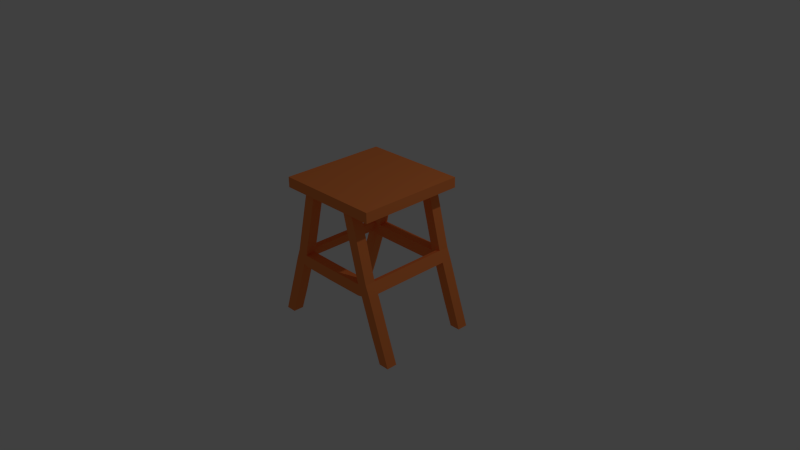 # Source: Stool.blend  (saved by Blender 2.75.0; exported with 4.5.12 LTS)
import bpy
from mathutils import Matrix  # noqa: F401  (used for matrix-valued properties, if any)

bpy.ops.wm.read_factory_settings(use_empty=True)
scene = bpy.context.scene
scene.name = 'Scene'

# ---- collections
col_collection_1 = bpy.data.collections.new('Collection 1'); scene.collection.children.link(col_collection_1)

# ---- images (referenced by path relative to the original .blend; pixels are not part of the script)
import os
ASSET_DIR = os.environ.get("B2B_ASSET_DIR", "")  # directory of the original .blend (textures are referenced by path, not embedded)
HERE = os.path.dirname(os.path.abspath(__file__))  # packed textures are extracted next to this script under _unpacked/

def load_image(name, relpath, width, height, colorspace="sRGB"):
    """Load a texture the original file referenced (path relative to the .blend, or extracted next to this script)."""
    p = next((c for c in (os.path.join(HERE, relpath), os.path.join(ASSET_DIR, relpath)) if relpath and os.path.exists(c)), "")
    if p:
        img = bpy.data.images.load(p, check_existing=True)
        img.name = name
    else:  # same state as the original file: an image datablock whose file is absent (Cycles renders it pink)
        img = bpy.data.images.new(name, width, height)
        img.source = "FILE"
        img.filepath = "//" + (relpath or name)
    img.colorspace_settings.name = colorspace
    return img
img_chairtexture_png = load_image('ChairTexture.png', '_unpacked/ChairTexture.5d4538ee.png', 32, 32, 'sRGB')

# ---- materials (node trees are filled in below, after node groups)
mat_material_001 = bpy.data.materials.new('Material.001')
mat_material_001.alpha_threshold = 0.0
mat_material_001.roughness = 0.5

# ---- material node trees
mat_material_001.use_nodes = True; mat_material_001.node_tree.nodes.clear()
_N = mat_material_001.node_tree.nodes; _L = mat_material_001.node_tree.links
n0 = _N.new('ShaderNodeOutputMaterial'); n0.name = 'Material Output'; n0.location = (300, 300)
n1 = _N.new('ShaderNodeBsdfDiffuse'); n1.name = 'Diffuse BSDF'; n1.location = (10, 300)
n2 = _N.new('ShaderNodeTexImage'); n2.name = 'Image Texture'; n2.location = (-180, 300)
n2.width = 140
n2.image = img_chairtexture_png
_L.new(n1.outputs[0], n0.inputs[0])
_L.new(n2.outputs[0], n1.inputs[0])
n0.is_active_output = True

# ---- world
world_world = bpy.data.worlds.new('World'); scene.world = world_world
world_world.color = (0.05088, 0.05088, 0.05088)
world_world.use_sun_shadow = False
world_world.sun_shadow_jitter_overblur = 0.0
world_world.cycles.sampling_method = 'MANUAL'
world_world.cycles.sample_map_resolution = 256

# ---- cameras
cam_camera = bpy.data.cameras.new('Camera')
cam_camera.clip_end = 100.0
cam_camera.lens = 35.0
cam_camera.sensor_width = 32.0
cam_camera.sensor_height = 18.0
cam_camera.ortho_scale = 7.314
cam_camera.dof.focus_distance = 0.0

# ---- lights
light_lamp = bpy.data.lights.new('Lamp', 'POINT')
light_lamp.transmission_factor = 0.0
light_lamp.cutoff_distance = 30.0
light_lamp.energy = 100.0
light_lamp.shadow_buffer_clip_start = 1.001
light_lamp.shadow_soft_size = 0.1
light_lamp.shadow_maximum_resolution = 0.006
light_lamp.use_absolute_resolution = True
light_lamp.cycles.use_multiple_importance_sampling = False

# ---- meshes
me_cube_001 = bpy.data.meshes.new('Cube.001')
me_cube_001.from_pydata([(-0.8641, -0.6975, -0.5492), (-0.8641, -0.5545, -0.5492), (-1.0, -0.5545, -0.9383), (-1.0, -0.6975, -0.9383), (-0.796, -0.6975, -0.5724), (-0.9281, -0.6975, -0.9383), (-0.6989, -0.6975, -0.06482), (-0.6989, -0.5545, -0.06482), (-0.796, -0.5545, -0.5724), (-0.9281, -0.5545, -0.9383), (-0.728, -0.6975, -0.5956), (-0.8562, -0.6975, -0.9383), (-0.6292, -0.6975, -0.08247), (-0.6292, -0.5545, -0.08247), (-0.6412, -0.6975, 0.08321), (-0.6412, -0.5545, 0.08321), (-0.728, -0.5545, -0.5956), (-0.8562, -0.5545, -0.9383), (-0.5595, -0.6975, -0.1001), (-0.5714, -0.6975, 0.06556), (-0.5595, -0.5545, -0.1001), (-0.6989, -5.283e-08, -0.06482), (-0.6292, -5.283e-08, -0.08247), (-0.6412, -5.283e-08, 0.08321), (-0.5243, -0.6975, 0.545), (-0.5243, -0.5545, 0.545), (-0.5017, -0.6975, 0.04792), (-0.4546, -0.6975, 0.5273), (-0.5714, -0.5545, 0.06556), (-0.5017, -0.5545, 0.04792), (-0.5714, -5.283e-08, 0.06556), (-0.6292, 0.5545, -0.08247), (-0.6989, 0.5545, -0.06482), (-0.6412, 0.5545, 0.08321), (-0.4546, -0.5545, 0.5273), (-0.4246, -0.5545, 0.9387), (-0.4246, -0.6975, 0.9387), (-0.4987, -0.5557, -0.1142), (-0.4996, -0.6987, -0.1121), (-0.3848, -0.6975, 0.5097), (-0.3504, -0.6975, 0.9387), (-0.4972, -0.5534, 0.04472), (-0.3848, -0.5545, 0.5097), (-0.5714, 0.5545, 0.06556), (-0.796, 0.5545, -0.5724), (-0.8641, 0.5545, -0.5492), (-0.6412, 0.6975, 0.08321), (-0.6989, 0.6975, -0.06482), (-0.3504, -0.5545, 0.9387), (-0.4981, -0.6964, 0.04674), (-0.2762, -0.6975, 0.9387), (-0.2762, -0.5545, 0.9387), (-0.5595, 0.5545, -0.1001), (-0.5017, 0.5545, 0.04792), (-1.0, 0.5545, -0.9383), (-0.9281, 0.5545, -0.9383), (-0.728, 0.5545, -0.5956), (-0.8641, 0.6975, -0.5492), (-0.4546, 0.5545, 0.5273), (-0.5243, 0.5545, 0.545), (-0.5243, 0.6975, 0.545), (-0.5714, 0.6975, 0.06556), (-0.6292, 0.6975, -0.08247), (1.829e-08, -0.5575, -0.117), (1.829e-08, -0.7005, -0.115), (1.829e-08, -0.5553, 0.0419), (1.829e-08, -0.6983, 0.04392), (-0.4972, 0.5534, 0.04472), (-0.3848, 0.5545, 0.5097), (-1.0, 0.6975, -0.9383), (-0.9281, 0.6975, -0.9383), (-0.8562, 0.5545, -0.9383), (-0.728, 0.6975, -0.5956), (-0.5595, 0.6975, -0.1001), (-0.796, 0.6975, -0.5724), (-0.4246, 0.5545, 0.9387), (-0.3504, 0.5545, 0.9387), (-0.4246, 0.6975, 0.9387), (-0.4546, 0.6975, 0.5273), (-0.5017, 0.6975, 0.04792), (0.4996, -0.6987, -0.1121), (0.4987, -0.5557, -0.1142), (0.4972, -0.5534, 0.04472), (0.4981, -0.6964, 0.04674), (-0.4987, 0.5557, -0.1142), (-0.4981, 0.6964, 0.04674), (-0.3848, 0.6975, 0.5097), (-0.2762, 0.5545, 0.9387), (-0.8562, 0.6975, -0.9383), (-0.3504, 0.6975, 0.9387), (-0.4996, 0.6987, -0.1121), (0.5595, -0.6975, -0.1001), (0.5595, -0.5545, -0.1001), (0.5017, -0.6975, 0.04792), (0.5017, -0.5545, 0.04792), (1.829e-08, 0.5575, -0.117), (1.829e-08, 0.5553, 0.0419), (1.829e-08, 0.6983, 0.04392), (-0.2762, 0.6975, 0.9387), (1.829e-08, 0.7005, -0.115), (0.4987, 0.5557, -0.1142), (0.4972, 0.5534, 0.04472), (0.4981, 0.6964, 0.04674), (0.728, -0.6975, -0.5956), (0.728, -0.5545, -0.5956), (0.6292, -0.6975, -0.08247), (0.5714, -0.6975, 0.06556), (0.5714, -0.5545, 0.06556), (0.6292, -0.5545, -0.08247), (0.3848, -0.6975, 0.5097), (0.3848, -0.5545, 0.5097), (0.4996, 0.6987, -0.1121), (0.5595, 0.5545, -0.1001), (0.5017, 0.5545, 0.04792), (0.8562, -0.5545, -0.9383), (0.8562, -0.6975, -0.9383), (0.796, -0.6975, -0.5724), (0.796, -0.5545, -0.5724), (0.6989, -0.6975, -0.06482), (0.6412, -0.6975, 0.08321), (0.4546, -0.6975, 0.5273), (0.4546, -0.5545, 0.5273), (0.5714, -5.283e-08, 0.06556), (0.6292, -5.283e-08, -0.08247), (0.2762, -0.5545, 0.9387), (0.2762, -0.6975, 0.9387), (0.5595, 0.6975, -0.1001), (0.5017, 0.6975, 0.04792), (0.9281, -0.5545, -0.9383), (0.9281, -0.6975, -0.9383), (0.8641, -0.6975, -0.5492), (0.6989, -0.5545, -0.06482), (0.8641, -0.5545, -0.5492), (0.6412, -0.5545, 0.08321), (0.5243, -0.6975, 0.545), (0.3504, -0.6975, 0.9387), (0.3504, -0.5545, 0.9387), (0.5243, -0.5545, 0.545), (0.6412, -5.283e-08, 0.08321), (0.5714, 0.5545, 0.06556), (0.6292, 0.5545, -0.08247), (0.6989, -5.283e-08, -0.06482), (0.728, 0.6975, -0.5956), (0.728, 0.5545, -0.5956), (0.3848, 0.5545, 0.5097), (0.3848, 0.6975, 0.5097), (1.0, -0.5545, -0.9383), (1.0, -0.6975, -0.9383), (0.4246, -0.6975, 0.9387), (0.4246, -0.5545, 0.9387), (0.6412, 0.5545, 0.08321), (0.6989, 0.5545, -0.06482), (0.6292, 0.6975, -0.08247), (0.5714, 0.6975, 0.06556), (0.796, 0.6975, -0.5724), (0.8562, 0.6975, -0.9383), (0.8562, 0.5545, -0.9383), (0.796, 0.5545, -0.5724), (0.4546, 0.5545, 0.5273), (0.4546, 0.6975, 0.5273), (0.2762, 0.6975, 0.9387), (0.2762, 0.5545, 0.9387), (0.5243, 0.5545, 0.545), (0.8641, 0.5545, -0.5492), (0.6989, 0.6975, -0.06482), (0.6412, 0.6975, 0.08321), (0.8641, 0.6975, -0.5492), (0.9281, 0.6975, -0.9383), (0.9281, 0.5545, -0.9383), (0.3504, 0.5545, 0.9387), (0.5243, 0.6975, 0.545), (0.3504, 0.6975, 0.9387), (0.4246, 0.5545, 0.9387), (1.0, 0.5545, -0.9383), (1.0, 0.6975, -0.9383), (0.4246, 0.6975, 0.9387), (-0.726, -0.726, 1.078), (-0.726, 0.726, 1.078), (-0.726, 0.726, 0.9387), (-0.726, -0.726, 0.9387), (0.726, -0.726, 1.078), (0.726, -0.726, 0.9387), (0.726, 0.726, 1.078), (0.726, 0.726, 0.9387)], [], [(0, 1, 2, 3), (4, 0, 3, 5), (1, 0, 6, 7), (1, 8, 9, 2), (3, 2, 9, 5), (10, 4, 5, 11), (0, 4, 12, 6), (8, 1, 7, 13), (7, 6, 14, 15), (8, 16, 17, 9), (5, 9, 17, 11), (16, 10, 11, 17), (4, 10, 18, 12), (6, 12, 19, 14), (16, 8, 13, 20), (13, 7, 21, 22), (7, 15, 23, 21), (15, 14, 24, 25), (10, 16, 20, 18), (12, 18, 26, 19), (14, 19, 27, 24), (20, 13, 28, 29), (28, 13, 22, 30), (31, 22, 21, 32), (15, 28, 30, 23), (32, 21, 23, 33), (28, 15, 25, 34), (35, 25, 24, 36), (19, 26, 39, 27), (36, 24, 27, 40), (29, 28, 34, 42), (43, 30, 22, 31), (44, 31, 32, 45), (33, 23, 30, 43), (32, 33, 46, 47), (48, 34, 25, 35), (38, 18, 20, 37), (37, 20, 29, 41), (49, 26, 18, 38), (26, 29, 42, 39), (40, 27, 39, 50), (41, 29, 26, 49), (51, 42, 34, 48), (52, 53, 43, 31), (45, 54, 55, 44), (56, 52, 31, 44), (45, 32, 47, 57), (43, 58, 59, 33), (33, 59, 60, 46), (47, 46, 61, 62), (38, 37, 63, 64), (37, 41, 65, 63), (49, 38, 64, 66), (50, 39, 42, 51), (41, 49, 66, 65), (53, 52, 84, 67), (53, 68, 58, 43), (57, 69, 54, 45), (69, 70, 55, 54), (44, 55, 71, 56), (72, 73, 52, 56), (57, 47, 62, 74), (75, 59, 58, 76), (77, 60, 59, 75), (46, 60, 78, 61), (62, 61, 79, 73), (80, 64, 63, 81), (81, 63, 65, 82), (83, 66, 64, 80), (82, 65, 66, 83), (67, 85, 79, 53), (79, 86, 68, 53), (76, 58, 68, 87), (74, 70, 69, 57), (70, 88, 71, 55), (56, 71, 88, 72), (74, 62, 73, 72), (52, 73, 90, 84), (89, 78, 60, 77), (61, 78, 86, 79), (73, 79, 85, 90), (80, 81, 92, 91), (81, 82, 94, 92), (83, 80, 91, 93), (82, 83, 93, 94), (84, 95, 96, 67), (67, 96, 97, 85), (87, 68, 86, 98), (72, 88, 70, 74), (98, 86, 78, 89), (90, 99, 95, 84), (100, 101, 96, 95), (101, 102, 97, 96), (85, 97, 99, 90), (103, 91, 92, 104), (105, 106, 93, 91), (92, 94, 107, 108), (93, 109, 110, 94), (111, 100, 95, 99), (100, 112, 113, 101), (101, 113, 127, 102), (102, 111, 99, 97), (104, 114, 115, 103), (116, 105, 91, 103), (104, 92, 108, 117), (118, 119, 106, 105), (106, 120, 109, 93), (94, 110, 121, 107), (107, 122, 123, 108), (124, 110, 109, 125), (111, 126, 112, 100), (102, 127, 126, 111), (117, 128, 114, 104), (129, 115, 114, 128), (103, 115, 129, 116), (130, 118, 105, 116), (117, 108, 131, 132), (131, 133, 119, 118), (119, 134, 120, 106), (125, 109, 120, 135), (136, 121, 110, 124), (107, 121, 137, 133), (133, 138, 122, 107), (139, 140, 123, 122), (108, 123, 141, 131), (142, 143, 112, 126), (112, 140, 139, 113), (127, 113, 144, 145), (132, 146, 128, 117), (147, 129, 128, 146), (116, 129, 147, 130), (132, 131, 118, 130), (131, 141, 138, 133), (133, 137, 134, 119), (135, 120, 134, 148), (149, 137, 121, 136), (150, 139, 122, 138), (140, 151, 141, 123), (152, 126, 127, 153), (154, 142, 126, 152), (143, 142, 155, 156), (143, 157, 140, 112), (113, 139, 158, 144), (153, 127, 145, 159), (160, 145, 144, 161), (130, 147, 146, 132), (151, 150, 138, 141), (148, 134, 137, 149), (139, 150, 162, 158), (157, 163, 151, 140), (164, 152, 153, 165), (166, 154, 152, 164), (142, 154, 167, 155), (157, 143, 156, 168), (167, 168, 156, 155), (161, 144, 158, 169), (165, 153, 159, 170), (171, 159, 145, 160), (151, 164, 165, 150), (150, 165, 170, 162), (169, 158, 162, 172), (163, 157, 168, 173), (163, 166, 164, 151), (154, 166, 174, 167), (174, 173, 168, 167), (175, 170, 159, 171), (172, 162, 170, 175), (166, 163, 173, 174), (176, 177, 178, 179), (180, 176, 179, 181), (180, 182, 177, 176), (177, 182, 183, 178), (179, 178, 183, 160, 161, 87, 98, 89, 77, 75, 35, 36), (181, 125, 135, 148, 149, 136, 183), (179, 36, 40, 50, 51, 48, 35, 75, 76, 87, 161, 169, 172, 175, 171, 160, 183, 136, 124, 125, 181), (182, 180, 181, 183)])
me_cube_001.materials.append(mat_material_001)
me_cube_001.use_remesh_preserve_volume = False
me_cube_001.use_remesh_preserve_attributes = False
me_cube_001.use_mirror_vertex_groups = False
me_cube_001.update()

# ---- objects
ob_cube = bpy.data.objects.new('Cube', me_cube_001)
ob_lamp = bpy.data.objects.new('Lamp', light_lamp)
ob_camera = bpy.data.objects.new('Camera', cam_camera)

# ---- transforms, parenting, visibility, modifiers, constraints
ob_cube.location = (0.0, 0.0, 0.0)
ob_cube.lineart.crease_threshold = 0.0
ob_lamp.location = (4.076, 1.005, 5.904)
ob_lamp.rotation_euler = (0.6503, 0.05522, 1.866)
ob_lamp.lock_rotations_4d = False
ob_lamp.empty_display_type = 'ARROWS'
ob_lamp.color = (0.0, 0.0, 0.0, 0.0)
ob_lamp.lineart.crease_threshold = 0.0
ob_camera.location = (7.481, -6.508, 5.344)
ob_camera.rotation_euler = (1.109, 0.01082, 0.8149)
ob_camera.lock_rotations_4d = False
ob_camera.empty_display_type = 'ARROWS'
ob_camera.color = (0.0, 0.0, 0.0, 0.0)
ob_camera.display_type = 'WIRE'
ob_camera.lineart.crease_threshold = 0.0

# ---- collection membership
col_collection_1.objects.link(ob_cube)
col_collection_1.objects.link(ob_lamp)
col_collection_1.objects.link(ob_camera)

# ---- scene / render settings (as saved in the file)
scene.camera = ob_camera
scene.frame_start = 1; scene.frame_end = 250; scene.frame_set(1)
scene.render.engine = 'CYCLES'
scene.render.resolution_percentage = 50
scene.render.dither_intensity = 0.0
scene.cycles.use_denoising = False
scene.cycles.samples = 10
scene.cycles.sampling_pattern = 'TABULATED_SOBOL'
scene.cycles.light_sampling_threshold = 0.0
scene.cycles.use_adaptive_sampling = False
scene.cycles.use_light_tree = False
scene.cycles.blur_glossy = 0.0
scene.cycles.pixel_filter_type = 'GAUSSIAN'
scene.cycles.sample_clamp_indirect = 0.0
scene.view_settings.view_transform = 'Standard'
bpy.context.view_layer.update()
